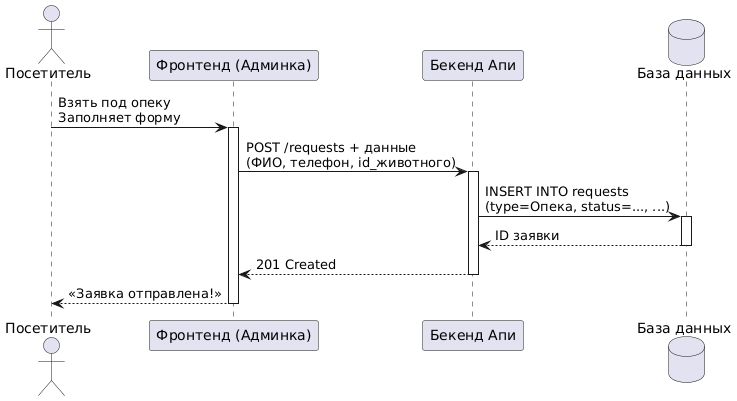

The diagram above was rendered by PlantUML. Its source (embedded in the PNG):
@startuml
actor "Посетитель" as User
participant "Фронтенд (Админка)" as FE
participant "Бекенд Апи" as API
database "База данных" as DB

User -> FE : Взять под опеку \nЗаполняет форму
activate FE

FE -> API : POST /requests + данные\n(ФИО, телефон, id_животного)
activate API

API -> DB : INSERT INTO requests\n(type=Опека, status=..., ...)
activate DB

DB --> API : ID заявки
deactivate DB

API --> FE : 201 Created
deactivate API

FE --> User : «Заявка отправлена!»
deactivate FE
@enduml